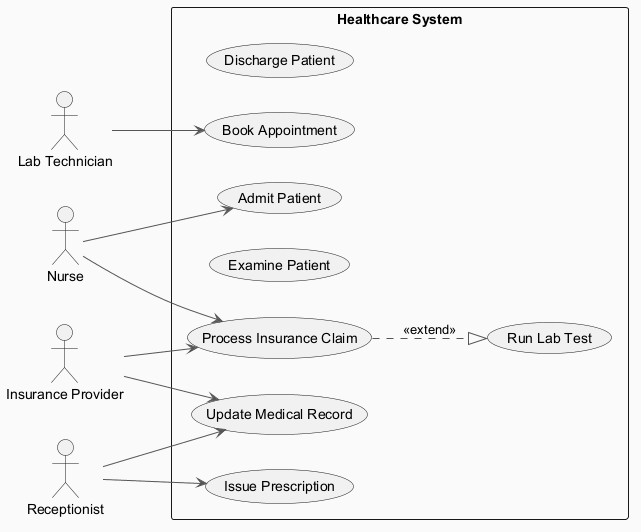

The diagram above was rendered by PlantUML. Its source (embedded in the PNG):
@startuml
skinparam backgroundColor #FAFAFA
skinparam classBackgroundColor #FFF3E0
skinparam classBorderColor #E65100
skinparam ArrowColor #555555
left to right direction
actor "Nurse" as Nurse
actor "Lab Technician" as LabTechnician
actor "Insurance Provider" as InsuranceProvider
actor "Receptionist" as Receptionist
rectangle "Healthcare System" {
  usecase "Run Lab Test" as UC_RunLabTest
  usecase "Discharge Patient" as UC_DischargePatient
  usecase "Admit Patient" as UC_AdmitPatient
  usecase "Book Appointment" as UC_BookAppointment
  usecase "Examine Patient" as UC_ExaminePatient
  usecase "Update Medical Record" as UC_UpdateMedicalRecord
  usecase "Process Insurance Claim" as UC_ProcessInsuranceClaim
  usecase "Issue Prescription" as UC_IssuePrescription
}
Nurse --> UC_AdmitPatient
Nurse --> UC_ProcessInsuranceClaim
LabTechnician --> UC_BookAppointment
InsuranceProvider --> UC_ProcessInsuranceClaim
InsuranceProvider --> UC_UpdateMedicalRecord
Receptionist --> UC_UpdateMedicalRecord
Receptionist --> UC_IssuePrescription
UC_ProcessInsuranceClaim ..|> UC_RunLabTest : <<extend>>
@enduml